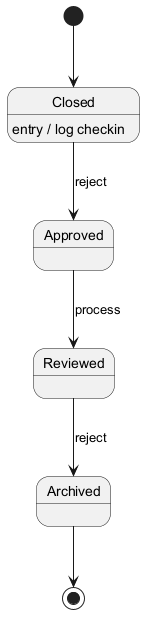

The diagram above was rendered by PlantUML. Its source (embedded in the PNG):
@startuml
skinparam backgroundColor #FFFFFF
skinparam classBackgroundColor #E8F4FA
skinparam classBorderColor #2C7DA0
[*] --> Closed
Closed --> Approved : reject
Closed : entry / log checkin
Approved --> Reviewed : process
Reviewed --> Archived : reject
Archived --> [*]
@enduml